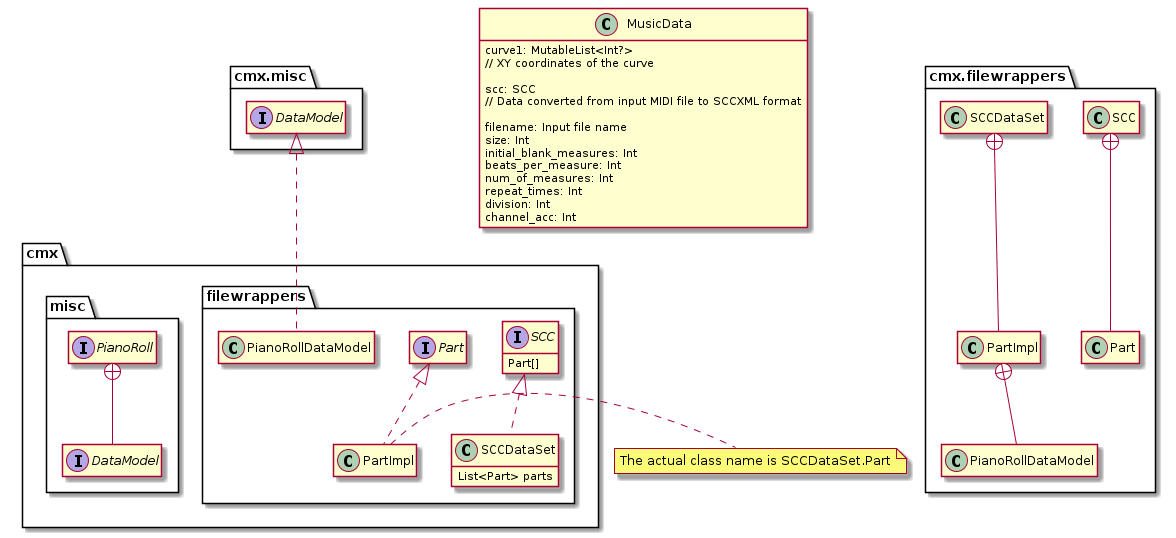

The diagram above was rendered by PlantUML. Its source (embedded in the PNG):
@startuml
hide empty members

class MusicData {
    curve1: MutableList<Int?>
    // XY coordinates of the curve

    scc: SCC
    // Data converted from input MIDI file to SCCXML format

    filename: Input file name
    size: Int
    initial_blank_measures: Int
    beats_per_measure: Int
    num_of_measures: Int
    repeat_times: Int
    division: Int
    channel_acc: Int
}

package "cmx" {
    package "filewrappers" {
        interface SCC {
            Part[]
        }
        interface Part
        class SCCDataSet implements SCC {
            List<Part> parts
        }
        class PianoRollDataModel implements cmx.misc.DataModel
        class PartImpl implements Part
    }
    package "misc" {
        interface PianoRoll
        interface DataModel
    }
}

cmx.filewrappers.SCC +-- cmx.filewrappers.Part
PianoRoll +-- DataModel

cmx.filewrappers.SCCDataSet +-- cmx.filewrappers.PartImpl
note right of PartImpl
    The actual class name is SCCDataSet.Part
end note

cmx.filewrappers.PartImpl +-- cmx.filewrappers.PianoRollDataModel

@enduml